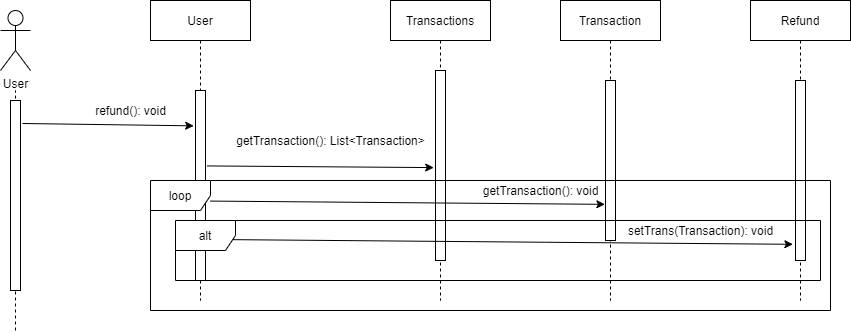

The diagram above was exported from draw.io. Its source (the exported page's mxGraphModel, read from the mxfile embedded in the PNG):
<mxGraphModel dx="1874" dy="584" grid="1" gridSize="10" guides="1" tooltips="1" connect="1" arrows="1" fold="1" page="1" pageScale="1" pageWidth="850" pageHeight="1100" math="0" shadow="0">
  <root>
    <mxCell id="0" />
    <mxCell id="1" parent="0" />
    <mxCell id="3nuBFxr9cyL0pnOWT2aG-1" value="Transactions" style="shape=umlLifeline;perimeter=lifelinePerimeter;container=1;collapsible=0;recursiveResize=0;rounded=0;shadow=0;strokeWidth=1;" parent="1" vertex="1">
      <mxGeometry x="350" y="50" width="100" height="300" as="geometry" />
    </mxCell>
    <mxCell id="3nuBFxr9cyL0pnOWT2aG-2" value="" style="points=[];perimeter=orthogonalPerimeter;rounded=0;shadow=0;strokeWidth=1;" parent="3nuBFxr9cyL0pnOWT2aG-1" vertex="1">
      <mxGeometry x="45" y="70" width="10" height="190" as="geometry" />
    </mxCell>
    <mxCell id="3nuBFxr9cyL0pnOWT2aG-5" value="Transaction" style="shape=umlLifeline;perimeter=lifelinePerimeter;container=1;collapsible=0;recursiveResize=0;rounded=0;shadow=0;strokeWidth=1;" parent="1" vertex="1">
      <mxGeometry x="520" y="50" width="100" height="300" as="geometry" />
    </mxCell>
    <mxCell id="3nuBFxr9cyL0pnOWT2aG-6" value="" style="points=[];perimeter=orthogonalPerimeter;rounded=0;shadow=0;strokeWidth=1;" parent="3nuBFxr9cyL0pnOWT2aG-5" vertex="1">
      <mxGeometry x="45" y="80" width="10" height="160" as="geometry" />
    </mxCell>
    <mxCell id="0GuUTDrbhFKP1aP5FN7B-1" value="User" style="shape=umlActor;verticalLabelPosition=bottom;verticalAlign=top;html=1;outlineConnect=0;" vertex="1" parent="1">
      <mxGeometry x="-40" y="60" width="30" height="60" as="geometry" />
    </mxCell>
    <mxCell id="0GuUTDrbhFKP1aP5FN7B-6" value="" style="endArrow=none;dashed=1;html=1;exitX=0.5;exitY=0.053;exitDx=0;exitDy=0;exitPerimeter=0;" edge="1" parent="1" source="0GuUTDrbhFKP1aP5FN7B-2">
      <mxGeometry width="50" height="50" relative="1" as="geometry">
        <mxPoint x="40" y="130" as="sourcePoint" />
        <mxPoint x="-25" y="140" as="targetPoint" />
      </mxGeometry>
    </mxCell>
    <mxCell id="0GuUTDrbhFKP1aP5FN7B-2" value="" style="points=[];perimeter=orthogonalPerimeter;rounded=0;shadow=0;strokeWidth=1;" vertex="1" parent="1">
      <mxGeometry x="-30" y="150" width="10" height="190" as="geometry" />
    </mxCell>
    <mxCell id="0GuUTDrbhFKP1aP5FN7B-7" value="" style="endArrow=none;dashed=1;html=1;" edge="1" parent="1" target="0GuUTDrbhFKP1aP5FN7B-2">
      <mxGeometry width="50" height="50" relative="1" as="geometry">
        <mxPoint x="-25" y="380" as="sourcePoint" />
        <mxPoint x="-20" y="180" as="targetPoint" />
      </mxGeometry>
    </mxCell>
    <mxCell id="0GuUTDrbhFKP1aP5FN7B-11" value="User" style="shape=umlLifeline;perimeter=lifelinePerimeter;container=1;collapsible=0;recursiveResize=0;rounded=0;shadow=0;strokeWidth=1;" vertex="1" parent="1">
      <mxGeometry x="110" y="50" width="100" height="300" as="geometry" />
    </mxCell>
    <mxCell id="0GuUTDrbhFKP1aP5FN7B-12" value="" style="points=[];perimeter=orthogonalPerimeter;rounded=0;shadow=0;strokeWidth=1;" vertex="1" parent="0GuUTDrbhFKP1aP5FN7B-11">
      <mxGeometry x="45" y="90" width="10" height="190" as="geometry" />
    </mxCell>
    <mxCell id="0GuUTDrbhFKP1aP5FN7B-13" value="" style="endArrow=classic;html=1;exitX=1.2;exitY=0.121;exitDx=0;exitDy=0;exitPerimeter=0;entryX=-0.18;entryY=0.186;entryDx=0;entryDy=0;entryPerimeter=0;" edge="1" parent="1" source="0GuUTDrbhFKP1aP5FN7B-2" target="0GuUTDrbhFKP1aP5FN7B-12">
      <mxGeometry width="50" height="50" relative="1" as="geometry">
        <mxPoint x="400" y="340" as="sourcePoint" />
        <mxPoint x="450" y="290" as="targetPoint" />
      </mxGeometry>
    </mxCell>
    <mxCell id="0GuUTDrbhFKP1aP5FN7B-14" value="refund(): void" style="text;html=1;align=center;verticalAlign=middle;resizable=0;points=[];autosize=1;" vertex="1" parent="1">
      <mxGeometry x="45" y="150" width="90" height="20" as="geometry" />
    </mxCell>
    <mxCell id="0GuUTDrbhFKP1aP5FN7B-15" value="" style="endArrow=classic;html=1;exitX=1.18;exitY=0.397;exitDx=0;exitDy=0;exitPerimeter=0;entryX=-0.18;entryY=0.511;entryDx=0;entryDy=0;entryPerimeter=0;" edge="1" parent="1" source="0GuUTDrbhFKP1aP5FN7B-12" target="3nuBFxr9cyL0pnOWT2aG-2">
      <mxGeometry width="50" height="50" relative="1" as="geometry">
        <mxPoint x="400" y="340" as="sourcePoint" />
        <mxPoint x="450" y="290" as="targetPoint" />
      </mxGeometry>
    </mxCell>
    <mxCell id="0GuUTDrbhFKP1aP5FN7B-16" value="getTransaction(): List&amp;lt;Transaction&amp;gt;" style="text;html=1;align=center;verticalAlign=middle;resizable=0;points=[];autosize=1;" vertex="1" parent="1">
      <mxGeometry x="190" y="180" width="200" height="20" as="geometry" />
    </mxCell>
    <mxCell id="0GuUTDrbhFKP1aP5FN7B-17" value="" style="endArrow=classic;html=1;exitX=1.5;exitY=0.582;exitDx=0;exitDy=0;exitPerimeter=0;entryX=-0.06;entryY=0.774;entryDx=0;entryDy=0;entryPerimeter=0;" edge="1" parent="1" source="0GuUTDrbhFKP1aP5FN7B-12" target="3nuBFxr9cyL0pnOWT2aG-6">
      <mxGeometry width="50" height="50" relative="1" as="geometry">
        <mxPoint x="400" y="340" as="sourcePoint" />
        <mxPoint x="450" y="290" as="targetPoint" />
      </mxGeometry>
    </mxCell>
    <mxCell id="0GuUTDrbhFKP1aP5FN7B-18" value="getTransaction(): void" style="text;html=1;align=center;verticalAlign=middle;resizable=0;points=[];autosize=1;" vertex="1" parent="1">
      <mxGeometry x="435" y="230" width="130" height="20" as="geometry" />
    </mxCell>
    <mxCell id="0GuUTDrbhFKP1aP5FN7B-20" value="Refund" style="shape=umlLifeline;perimeter=lifelinePerimeter;container=1;collapsible=0;recursiveResize=0;rounded=0;shadow=0;strokeWidth=1;" vertex="1" parent="1">
      <mxGeometry x="710" y="50" width="100" height="300" as="geometry" />
    </mxCell>
    <mxCell id="0GuUTDrbhFKP1aP5FN7B-21" value="" style="points=[];perimeter=orthogonalPerimeter;rounded=0;shadow=0;strokeWidth=1;" vertex="1" parent="0GuUTDrbhFKP1aP5FN7B-20">
      <mxGeometry x="45" y="80" width="10" height="180" as="geometry" />
    </mxCell>
    <mxCell id="0GuUTDrbhFKP1aP5FN7B-22" value="" style="endArrow=classic;html=1;entryX=-0.26;entryY=0.91;entryDx=0;entryDy=0;entryPerimeter=0;exitX=1.42;exitY=0.784;exitDx=0;exitDy=0;exitPerimeter=0;" edge="1" parent="1" source="0GuUTDrbhFKP1aP5FN7B-12" target="0GuUTDrbhFKP1aP5FN7B-21">
      <mxGeometry width="50" height="50" relative="1" as="geometry">
        <mxPoint x="400" y="340" as="sourcePoint" />
        <mxPoint x="450" y="290" as="targetPoint" />
      </mxGeometry>
    </mxCell>
    <mxCell id="0GuUTDrbhFKP1aP5FN7B-23" value="setTrans(Transaction): void" style="text;html=1;align=center;verticalAlign=middle;resizable=0;points=[];autosize=1;" vertex="1" parent="1">
      <mxGeometry x="580" y="270" width="160" height="20" as="geometry" />
    </mxCell>
    <mxCell id="0GuUTDrbhFKP1aP5FN7B-24" value="loop" style="shape=umlFrame;whiteSpace=wrap;html=1;" vertex="1" parent="1">
      <mxGeometry x="110" y="230" width="680" height="130" as="geometry" />
    </mxCell>
    <mxCell id="0GuUTDrbhFKP1aP5FN7B-25" value="alt" style="shape=umlFrame;whiteSpace=wrap;html=1;" vertex="1" parent="1">
      <mxGeometry x="135" y="270" width="645" height="60" as="geometry" />
    </mxCell>
  </root>
</mxGraphModel>